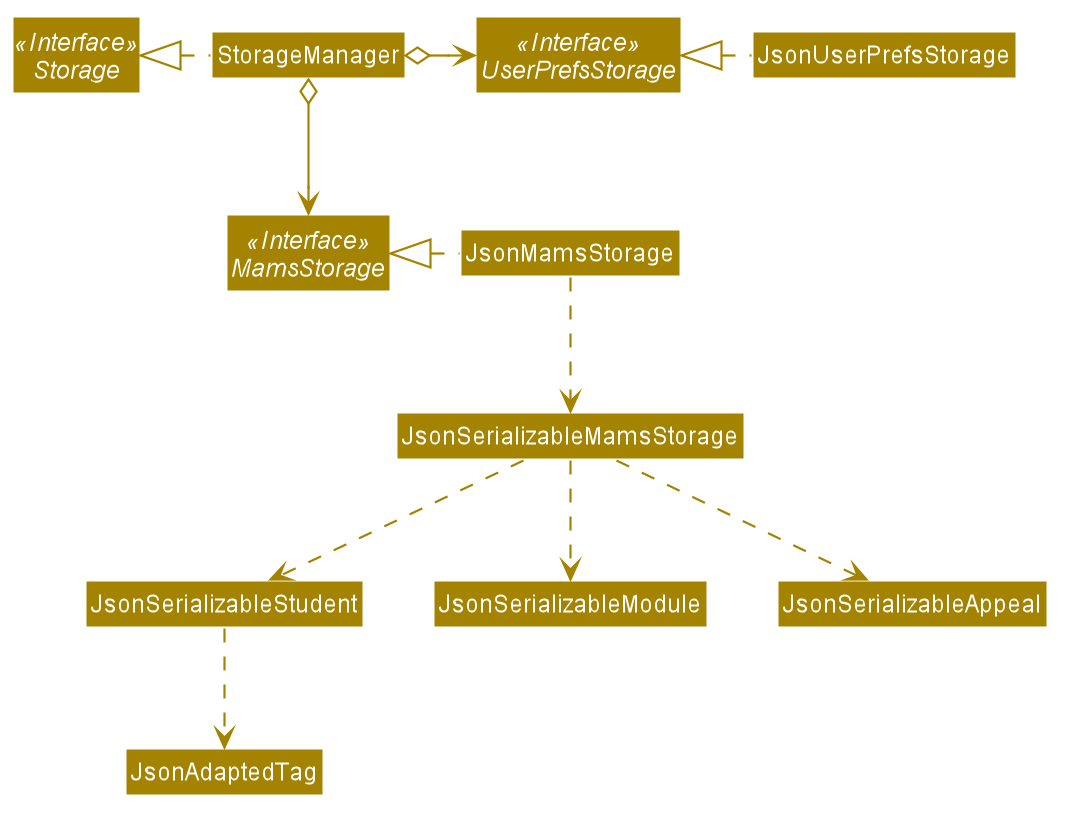

The diagram above was rendered by PlantUML. Its source (embedded in the PNG):
@startuml








skinparam BackgroundColor #FFFFFFF

skinparam Shadowing false

skinparam Class {
    FontColor #FFFFFF
    BorderThickness 1
    BorderColor #FFFFFF
    StereotypeFontColor #FFFFFF
    FontName Arial
}

skinparam Actor {
    BorderColor #000000
    Color #000000
    FontName Arial
}

skinparam Sequence {
    MessageAlign center
    BoxFontSize 15
    BoxPadding 0
    BoxFontColor #FFFFFF
    FontName Arial
}

skinparam Participant {
    FontColor #FFFFFFF
    Padding 20
}

skinparam MinClassWidth 50
skinparam ParticipantPadding 10
skinparam Shadowing false
skinparam DefaultTextAlignment center
skinparam packageStyle Rectangle

hide footbox
hide members
hide circle
skinparam arrowThickness 1.1
skinparam arrowColor #A38300
skinparam classBackgroundColor #A38300

Interface Storage <<Interface>>
Interface UserPrefsStorage <<Interface>>
Interface MamsStorage <<Interface>>

Class StorageManager
Class JsonUserPrefsStorage
Class JsonMamsStorage

StorageManager .left.|> Storage
StorageManager o-right-> UserPrefsStorage
StorageManager o--> MamsStorage

JsonUserPrefsStorage .left.|> UserPrefsStorage
JsonMamsStorage .left.|> MamsStorage
JsonMamsStorage .down.> JsonSerializableMamsStorage
JsonSerializableMamsStorage .down.> JsonSerializableStudent
JsonSerializableMamsStorage .down.> JsonSerializableModule
JsonSerializableMamsStorage .down.> JsonSerializableAppeal
JsonSerializableStudent .down.> JsonAdaptedTag
@enduml